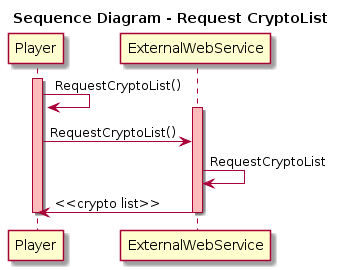

The diagram above was rendered by PlantUML. Its source (embedded in the PNG):
@startuml
title Sequence Diagram - Request CryptoList

participant Player

activate Player #FFBBBB
Player -> Player: RequestCryptoList()

activate ExternalWebService #FFBBBB
Player -> ExternalWebService: RequestCryptoList()

ExternalWebService -> ExternalWebService: RequestCryptoList

ExternalWebService -> Player: <<crypto list>>

deactivate ExternalWebService
deactivate Player
@enduml